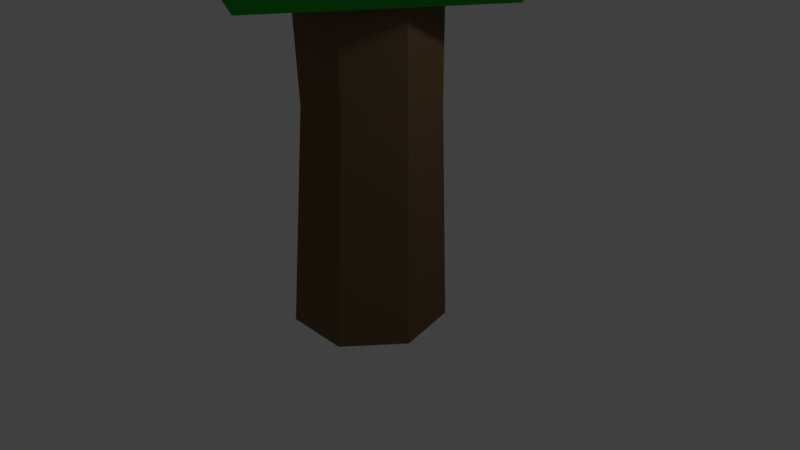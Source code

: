 # Source: OakTree.blend  (saved by Blender 2.78.0; exported with 4.5.12 LTS)
import bpy
from mathutils import Matrix  # noqa: F401  (used for matrix-valued properties, if any)

bpy.ops.wm.read_factory_settings(use_empty=True)
scene = bpy.context.scene
scene.name = 'Scene'

# ---- collections
col_collection_1 = bpy.data.collections.new('Collection 1'); scene.collection.children.link(col_collection_1)

# ---- materials (node trees are filled in below, after node groups)
mat_treeoak = bpy.data.materials.new('TreeOak')
mat_treeoak.alpha_threshold = 0.0
mat_treeoak.use_transparent_shadow = False
mat_treeoak.diffuse_color = (0.1679, 0.1069, 0.05702, 1.0)
mat_treeoak.roughness = 0.5
mat_treeoakleaves = bpy.data.materials.new('TreeOakLeaves')
mat_treeoakleaves.alpha_threshold = 0.0
mat_treeoakleaves.use_transparent_shadow = False
mat_treeoakleaves.diffuse_color = (0.01573, 0.3931, 0.0308, 1.0)
mat_treeoakleaves.roughness = 0.5

# ---- material node trees

# ---- world
world_world = bpy.data.worlds.new('World'); scene.world = world_world
world_world.color = (0.05088, 0.05088, 0.05088)
world_world.use_sun_shadow = False
world_world.sun_shadow_jitter_overblur = 0.0
world_world.cycles.sampling_method = 'MANUAL'

# ---- cameras
cam_camera = bpy.data.cameras.new('Camera')
cam_camera.clip_end = 100.0
cam_camera.lens = 35.0
cam_camera.sensor_width = 32.0
cam_camera.sensor_height = 18.0
cam_camera.ortho_scale = 7.314
cam_camera.dof.focus_distance = 0.0
cam_camera.dof.aperture_fstop = 128.0

# ---- lights
light_lamp = bpy.data.lights.new('Lamp', 'POINT')
light_lamp.transmission_factor = 0.0
light_lamp.cutoff_distance = 30.0
light_lamp.energy = 100.0
light_lamp.shadow_buffer_clip_start = 1.001
light_lamp.shadow_soft_size = 0.1
light_lamp.shadow_maximum_resolution = 0.006
light_lamp.use_absolute_resolution = True

# ---- meshes
me_cylinder = bpy.data.meshes.new('Cylinder')
me_cylinder.from_pydata([(0.0, 1.0, -1.0), (-1.44e-08, 0.5772, 1.0), (0.7818, 0.6235, -1.0), (0.4513, 0.3599, 1.0), (0.9749, -0.2225, -1.0), (0.5627, -0.1284, 1.0), (0.4339, -0.901, -1.0), (0.2504, -0.52, 1.0), (-0.4339, -0.901, -1.0), (-0.2504, -0.52, 1.0), (-0.9749, -0.2225, -1.0), (-0.5627, -0.1284, 1.0), (-0.7818, 0.6235, -1.0), (-0.4513, 0.3599, 1.0), (-3.372e-09, 0.901, -0.04378), (-9.184e-09, 0.7304, 0.6229), (0.571, 0.4554, 0.6229), (0.7044, 0.5618, -0.04378), (0.7121, -0.1625, 0.6229), (0.8784, -0.2005, -0.04378), (0.3169, -0.658, 0.6229), (0.3909, -0.8118, -0.04378), (-0.3169, -0.658, 0.6229), (-0.3909, -0.8118, -0.04378), (-0.7121, -0.1625, 0.6229), (-0.8784, -0.2005, -0.04378), (-0.571, 0.4554, 0.6229), (-0.7044, 0.5618, -0.04378), (-1.766, 0.1348, -0.3368), (0.6114, -2.141, -0.2895), (-1.998, -2.252, 0.07031), (-3.051, 0.8118, 0.2004), (-0.8482, 2.793, -0.05), (1.406, 1.057, -0.3277), (0.81, -3.016, 0.2364), (-1.444, -1.28, 0.5141), (-0.6496, 1.918, 0.4759), (2.216, 2.272, 0.1594), (2.998, -0.8904, 0.02662), (2.028, -0.3777, 0.4922), (0.05058, -0.2631, 0.2721), (1.85, -2.111, 0.5181), (-0.9641, -2.113, 0.548), (-2.276, 0.391, 0.5235), (-0.2734, 2.372, 0.4461), (2.277, 1.092, 0.4651), (0.6348, -1.901, 0.9801), (-1.915, -0.6211, 0.9611), (-1.488, 2.15, 0.872), (1.325, 2.584, 0.8358), (2.638, 0.07989, 0.9027), (0.3108, 0.7339, 1.154), (-1.134, 1.459, 1.054), (-0.1601, 0.2424, 0.8725), (-1.856, -0.4968, 1.064), (-1.702, 0.3162, 1.397), (0.08848, 1.558, 1.413), (1.041, 1.512, 1.088), (-0.1266, -1.781, 1.007), (-1.08, -1.735, 1.331), (0.122, -0.4655, 1.547), (1.817, 0.2737, 1.356), (1.664, -0.5394, 1.022), (1.096, -1.762, 1.306), (0.7483, 0.5272, -0.5219), (0.9116, -0.1882, -0.5219), (0.4541, -0.7618, -0.5219), (-0.2796, -0.7618, -0.5219), (-0.7371, -0.1882, -0.5219), (-0.5738, 0.5272, -0.5219), (0.08725, 0.8456, -0.5219)], [], [(15, 1, 3, 16), (16, 3, 5, 18), (18, 5, 7, 20), (20, 7, 9, 22), (22, 9, 11, 24), (3, 1, 13, 11, 9, 7, 5), (24, 11, 13, 26), (26, 13, 1, 15), (0, 2, 4, 6, 8, 10, 12), (69, 27, 14, 70), (27, 26, 15, 14), (68, 25, 27, 69), (25, 24, 26, 27), (67, 23, 25, 68), (23, 22, 24, 25), (66, 21, 23, 67), (21, 20, 22, 23), (65, 19, 21, 66), (19, 18, 20, 21), (64, 17, 19, 65), (17, 16, 18, 19), (70, 14, 17, 64), (14, 15, 16, 17), (28, 29, 30), (29, 28, 33), (28, 30, 31), (28, 31, 32), (28, 32, 33), (29, 33, 38), (30, 29, 34), (31, 30, 35), (32, 31, 36), (33, 32, 37), (29, 38, 34), (30, 34, 35), (31, 35, 36), (32, 36, 37), (33, 37, 38), (34, 38, 39), (35, 34, 39), (36, 35, 39), (37, 36, 39), (38, 37, 39), (40, 41, 42), (41, 40, 45), (40, 42, 43), (40, 43, 44), (40, 44, 45), (41, 45, 50), (42, 41, 46), (43, 42, 47), (44, 43, 48), (45, 44, 49), (41, 50, 46), (42, 46, 47), (43, 47, 48), (44, 48, 49), (45, 49, 50), (46, 50, 51), (47, 46, 51), (48, 47, 51), (49, 48, 51), (50, 49, 51), (52, 53, 54), (53, 52, 57), (52, 54, 55), (52, 55, 56), (52, 56, 57), (53, 57, 62), (54, 53, 58), (55, 54, 59), (56, 55, 60), (57, 56, 61), (53, 62, 58), (54, 58, 59), (55, 59, 60), (56, 60, 61), (57, 61, 62), (58, 62, 63), (59, 58, 63), (60, 59, 63), (61, 60, 63), (62, 61, 63), (0, 70, 64, 2), (2, 64, 65, 4), (4, 65, 66, 6), (6, 66, 67, 8), (8, 67, 68, 10), (10, 68, 69, 12), (12, 69, 70, 0)])
me_cylinder.polygons.foreach_set('material_index', [0, 0, 0, 0, 0, 0, 0, 0, 0, 0, 0, 0, 0, 0, 0, 0, 0, 0, 0, 0, 0, 0, 0, 1, 1, 1, 1, 1, 1, 1, 1, 1, 1, 1, 1, 1, 1, 1, 1, 1, 1, 1, 1, 1, 1, 1, 1, 1, 1, 1, 1, 1, 1, 1, 1, 1, 1, 1, 1, 1, 1, 1, 1, 1, 1, 1, 1, 1, 1, 1, 1, 1, 1, 1, 1, 1, 1, 1, 1, 1, 1, 1, 1, 0, 0, 0, 0, 0, 0, 0])
me_cylinder.materials.append(mat_treeoak)
me_cylinder.materials.append(mat_treeoakleaves)
me_cylinder.use_remesh_preserve_volume = False
me_cylinder.use_remesh_preserve_attributes = False
me_cylinder.use_mirror_vertex_groups = False
me_cylinder.update()

# ---- objects
ob_cylinder = bpy.data.objects.new('Cylinder', me_cylinder)
ob_lamp = bpy.data.objects.new('Lamp', light_lamp)
ob_camera = bpy.data.objects.new('Camera', cam_camera)

# ---- transforms, parenting, visibility, modifiers, constraints
ob_cylinder.location = (0.0, 0.0, 5.248)
ob_cylinder.scale = (1.0, 1.0, 6.046)
ob_cylinder.lineart.crease_threshold = 0.0
ob_lamp.location = (4.076, 1.005, 5.904)
ob_lamp.rotation_euler = (0.6503, 0.05522, 1.866)
ob_lamp.lock_rotations_4d = False
ob_lamp.empty_display_type = 'ARROWS'
ob_lamp.color = (0.0, 0.0, 0.0, 0.0)
ob_lamp.lineart.crease_threshold = 0.0
ob_camera.location = (7.481, -6.508, 5.344)
ob_camera.rotation_euler = (1.109, 0.0, 0.8149)
ob_camera.lock_rotations_4d = False
ob_camera.empty_display_type = 'ARROWS'
ob_camera.color = (0.0, 0.0, 0.0, 0.0)
ob_camera.display_type = 'WIRE'
ob_camera.lineart.crease_threshold = 0.0

# ---- collection membership
col_collection_1.objects.link(ob_cylinder)
col_collection_1.objects.link(ob_lamp)
col_collection_1.objects.link(ob_camera)

# ---- scene / render settings (as saved in the file)
scene.camera = ob_camera
scene.frame_start = 1; scene.frame_end = 250; scene.frame_set(1)
scene.render.engine = 'BLENDER_EEVEE_NEXT'
scene.render.resolution_percentage = 50
scene.render.dither_intensity = 0.0
scene.cycles.use_denoising = False
scene.cycles.samples = 128
scene.cycles.sampling_pattern = 'TABULATED_SOBOL'
scene.cycles.light_sampling_threshold = 0.0
scene.cycles.use_adaptive_sampling = False
scene.cycles.use_light_tree = False
scene.cycles.blur_glossy = 0.0
scene.cycles.sample_clamp_indirect = 0.0
scene.view_settings.view_transform = 'Standard'
bpy.context.view_layer.update()
